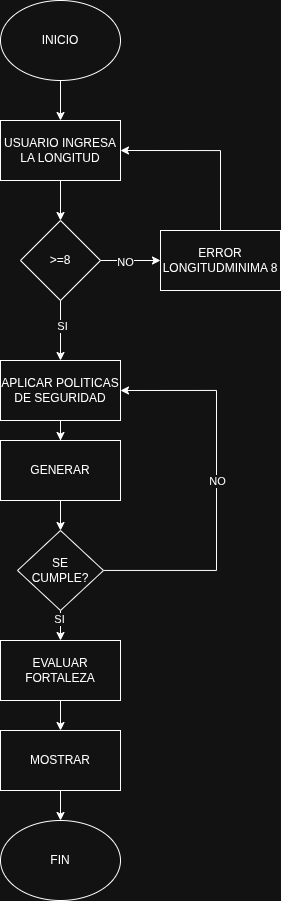

The diagram above was exported from draw.io. Its source (the exported page's mxGraphModel, read from the mxfile embedded in the PNG):
<mxGraphModel dx="1664" dy="929" grid="1" gridSize="10" guides="1" tooltips="1" connect="1" arrows="1" fold="1" page="1" pageScale="1" pageWidth="827" pageHeight="1169" math="0" shadow="0">
  <root>
    <mxCell id="0" />
    <mxCell id="1" parent="0" />
    <mxCell id="mhljnHyEe4PRutmPWF_M-3" edge="1" parent="1" source="mhljnHyEe4PRutmPWF_M-1" style="edgeStyle=orthogonalEdgeStyle;rounded=0;orthogonalLoop=1;jettySize=auto;html=1;" target="mhljnHyEe4PRutmPWF_M-2" value="">
      <mxGeometry relative="1" as="geometry" />
    </mxCell>
    <mxCell id="mhljnHyEe4PRutmPWF_M-1" parent="1" style="ellipse;whiteSpace=wrap;html=1;" value="INICIO" vertex="1">
      <mxGeometry height="80" width="120" x="354" y="40" as="geometry" />
    </mxCell>
    <mxCell id="mhljnHyEe4PRutmPWF_M-5" edge="1" parent="1" source="mhljnHyEe4PRutmPWF_M-2" style="edgeStyle=orthogonalEdgeStyle;rounded=0;orthogonalLoop=1;jettySize=auto;html=1;" target="mhljnHyEe4PRutmPWF_M-4" value="">
      <mxGeometry relative="1" as="geometry" />
    </mxCell>
    <mxCell id="mhljnHyEe4PRutmPWF_M-2" parent="1" style="whiteSpace=wrap;html=1;" value="USUARIO INGRESA LA LONGITUD" vertex="1">
      <mxGeometry height="60" width="120" x="354" y="160" as="geometry" />
    </mxCell>
    <mxCell id="mhljnHyEe4PRutmPWF_M-7" edge="1" parent="1" source="mhljnHyEe4PRutmPWF_M-4" style="edgeStyle=orthogonalEdgeStyle;rounded=0;orthogonalLoop=1;jettySize=auto;html=1;" target="mhljnHyEe4PRutmPWF_M-6" value="">
      <mxGeometry relative="1" as="geometry" />
    </mxCell>
    <mxCell id="mhljnHyEe4PRutmPWF_M-8" connectable="0" parent="mhljnHyEe4PRutmPWF_M-7" style="edgeLabel;html=1;align=center;verticalAlign=middle;resizable=0;points=[];" value="NO" vertex="1">
      <mxGeometry relative="1" x="-0.1667" y="-1" as="geometry">
        <mxPoint as="offset" />
      </mxGeometry>
    </mxCell>
    <mxCell id="mhljnHyEe4PRutmPWF_M-13" edge="1" parent="1" source="mhljnHyEe4PRutmPWF_M-4" style="edgeStyle=orthogonalEdgeStyle;rounded=0;orthogonalLoop=1;jettySize=auto;html=1;" target="mhljnHyEe4PRutmPWF_M-12" value="">
      <mxGeometry relative="1" as="geometry" />
    </mxCell>
    <mxCell id="mhljnHyEe4PRutmPWF_M-14" connectable="0" parent="mhljnHyEe4PRutmPWF_M-13" style="edgeLabel;html=1;align=center;verticalAlign=middle;resizable=0;points=[];" value="SI" vertex="1">
      <mxGeometry relative="1" x="-0.1333" y="1" as="geometry">
        <mxPoint as="offset" />
      </mxGeometry>
    </mxCell>
    <mxCell id="mhljnHyEe4PRutmPWF_M-4" parent="1" style="rhombus;whiteSpace=wrap;html=1;" value="&amp;gt;=8" vertex="1">
      <mxGeometry height="80" width="80" x="374" y="260" as="geometry" />
    </mxCell>
    <mxCell id="mhljnHyEe4PRutmPWF_M-11" edge="1" parent="1" source="mhljnHyEe4PRutmPWF_M-6" style="edgeStyle=orthogonalEdgeStyle;rounded=0;orthogonalLoop=1;jettySize=auto;html=1;exitX=0.5;exitY=0;exitDx=0;exitDy=0;entryX=1;entryY=0.5;entryDx=0;entryDy=0;" target="mhljnHyEe4PRutmPWF_M-2">
      <mxGeometry relative="1" as="geometry" />
    </mxCell>
    <mxCell id="mhljnHyEe4PRutmPWF_M-6" parent="1" style="whiteSpace=wrap;html=1;" value="ERROR&lt;br&gt;LONGITUDMINIMA 8" vertex="1">
      <mxGeometry height="60" width="120" x="514" y="270" as="geometry" />
    </mxCell>
    <mxCell id="mhljnHyEe4PRutmPWF_M-26" edge="1" parent="1" source="mhljnHyEe4PRutmPWF_M-12" style="edgeStyle=orthogonalEdgeStyle;rounded=0;orthogonalLoop=1;jettySize=auto;html=1;" target="mhljnHyEe4PRutmPWF_M-25" value="">
      <mxGeometry relative="1" as="geometry" />
    </mxCell>
    <mxCell id="mhljnHyEe4PRutmPWF_M-12" parent="1" style="whiteSpace=wrap;html=1;" value="APLICAR POLITICAS DE SEGURIDAD" vertex="1">
      <mxGeometry height="60" width="120" x="354" y="400" as="geometry" />
    </mxCell>
    <mxCell id="mhljnHyEe4PRutmPWF_M-34" edge="1" parent="1" source="mhljnHyEe4PRutmPWF_M-19" style="edgeStyle=orthogonalEdgeStyle;rounded=0;orthogonalLoop=1;jettySize=auto;html=1;" target="mhljnHyEe4PRutmPWF_M-33" value="">
      <mxGeometry relative="1" as="geometry" />
    </mxCell>
    <mxCell id="mhljnHyEe4PRutmPWF_M-19" parent="1" style="whiteSpace=wrap;html=1;" value="EVALUAR FORTALEZA" vertex="1">
      <mxGeometry height="60" width="120" x="354" y="680" as="geometry" />
    </mxCell>
    <mxCell id="mhljnHyEe4PRutmPWF_M-29" edge="1" parent="1" source="mhljnHyEe4PRutmPWF_M-21" style="edgeStyle=orthogonalEdgeStyle;rounded=0;orthogonalLoop=1;jettySize=auto;html=1;entryX=1;entryY=0.5;entryDx=0;entryDy=0;" target="mhljnHyEe4PRutmPWF_M-12" value="">
      <mxGeometry relative="1" as="geometry">
        <Array as="points">
          <mxPoint x="570" y="610" />
          <mxPoint x="570" y="430" />
        </Array>
        <mxPoint x="600" y="440" as="targetPoint" />
      </mxGeometry>
    </mxCell>
    <mxCell id="mhljnHyEe4PRutmPWF_M-30" connectable="0" parent="mhljnHyEe4PRutmPWF_M-29" style="edgeLabel;html=1;align=center;verticalAlign=middle;resizable=0;points=[];" value="NO" vertex="1">
      <mxGeometry relative="1" x="-0.1111" as="geometry">
        <mxPoint y="-30" as="offset" />
      </mxGeometry>
    </mxCell>
    <mxCell id="mhljnHyEe4PRutmPWF_M-31" edge="1" parent="1" source="mhljnHyEe4PRutmPWF_M-21" style="edgeStyle=orthogonalEdgeStyle;rounded=0;orthogonalLoop=1;jettySize=auto;html=1;exitX=0.5;exitY=1;exitDx=0;exitDy=0;entryX=0.5;entryY=0;entryDx=0;entryDy=0;" target="mhljnHyEe4PRutmPWF_M-19">
      <mxGeometry relative="1" as="geometry" />
    </mxCell>
    <mxCell id="mhljnHyEe4PRutmPWF_M-32" connectable="0" parent="mhljnHyEe4PRutmPWF_M-31" style="edgeLabel;html=1;align=center;verticalAlign=middle;resizable=0;points=[];" value="SI" vertex="1">
      <mxGeometry relative="1" x="-0.48" y="-2" as="geometry">
        <mxPoint as="offset" />
      </mxGeometry>
    </mxCell>
    <mxCell id="mhljnHyEe4PRutmPWF_M-21" parent="1" style="rhombus;whiteSpace=wrap;html=1;" value="SE &lt;br&gt;CUMPLE?" vertex="1">
      <mxGeometry height="80" width="86" x="371" y="570" as="geometry" />
    </mxCell>
    <mxCell id="mhljnHyEe4PRutmPWF_M-27" edge="1" parent="1" source="mhljnHyEe4PRutmPWF_M-25" style="edgeStyle=orthogonalEdgeStyle;rounded=0;orthogonalLoop=1;jettySize=auto;html=1;entryX=0.5;entryY=0;entryDx=0;entryDy=0;" target="mhljnHyEe4PRutmPWF_M-21">
      <mxGeometry relative="1" as="geometry" />
    </mxCell>
    <mxCell id="mhljnHyEe4PRutmPWF_M-25" parent="1" style="whiteSpace=wrap;html=1;" value="GENERAR" vertex="1">
      <mxGeometry height="60" width="120" x="354" y="480" as="geometry" />
    </mxCell>
    <mxCell id="mhljnHyEe4PRutmPWF_M-36" edge="1" parent="1" source="mhljnHyEe4PRutmPWF_M-33" style="edgeStyle=orthogonalEdgeStyle;rounded=0;orthogonalLoop=1;jettySize=auto;html=1;exitX=0.5;exitY=1;exitDx=0;exitDy=0;entryX=0.5;entryY=0;entryDx=0;entryDy=0;" target="mhljnHyEe4PRutmPWF_M-35">
      <mxGeometry relative="1" as="geometry" />
    </mxCell>
    <mxCell id="mhljnHyEe4PRutmPWF_M-33" parent="1" style="whiteSpace=wrap;html=1;" value="MOSTRAR" vertex="1">
      <mxGeometry height="60" width="120" x="354" y="770" as="geometry" />
    </mxCell>
    <mxCell id="mhljnHyEe4PRutmPWF_M-35" parent="1" style="ellipse;whiteSpace=wrap;html=1;" value="FIN" vertex="1">
      <mxGeometry height="80" width="120" x="354" y="860" as="geometry" />
    </mxCell>
  </root>
</mxGraphModel>